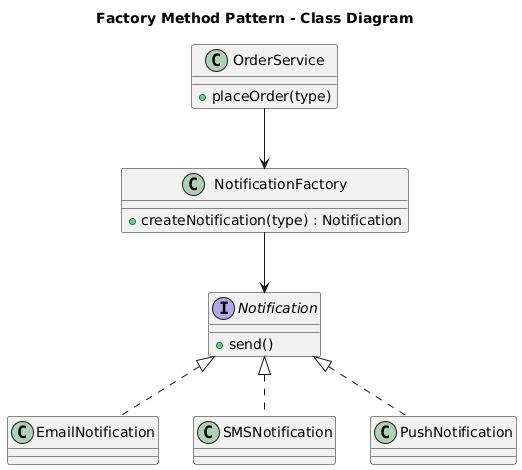

The diagram above was rendered by PlantUML. Its source (embedded in the PNG):
@startuml
title Factory Method Pattern - Class Diagram

interface Notification {
    + send()
}

class EmailNotification
class SMSNotification
class PushNotification

Notification <|.. EmailNotification
Notification <|.. SMSNotification
Notification <|.. PushNotification

class NotificationFactory {
    + createNotification(type) : Notification
}

class OrderService {
    + placeOrder(type)
}

OrderService --> NotificationFactory
NotificationFactory --> Notification
@enduml